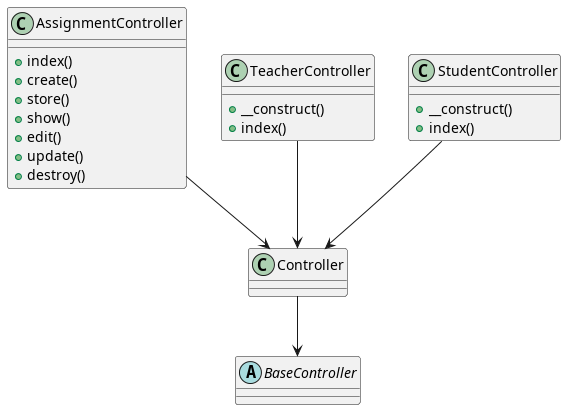

The diagram above was rendered by PlantUML. Its source (embedded in the PNG):
@startuml TeacherControllerClassDiagram

class AssignmentController{
    +index()
    +create()
    +store()
    +show()
    +edit()
    +update()
    +destroy()
}

class TeacherController{
    +__construct()
    +index()
}

class StudentController{
    +__construct()
    +index()
}

abstract class BaseController{}
Controller --> BaseController

AssignmentController --> Controller
StudentController --> Controller
TeacherController --> Controller

@enduml